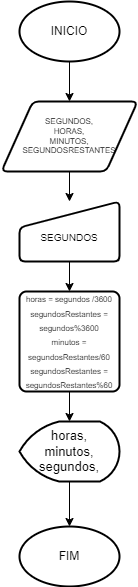

The diagram above was exported from draw.io. Its source (the exported page's mxGraphModel, read from the mxfile embedded in the PNG):
<mxGraphModel dx="1004" dy="539" grid="1" gridSize="10" guides="1" tooltips="1" connect="1" arrows="1" fold="1" page="1" pageScale="1" pageWidth="827" pageHeight="1169" math="0" shadow="0">
  <root>
    <mxCell id="0" />
    <mxCell id="1" parent="0" />
    <mxCell id="TrpWZWfcYcrr9CIZk7ZF-8" value="" style="edgeStyle=orthogonalEdgeStyle;rounded=0;orthogonalLoop=1;jettySize=auto;html=1;" edge="1" parent="1" source="ea2iHQ0zqatOczFizm29-1" target="ea2iHQ0zqatOczFizm29-2">
      <mxGeometry relative="1" as="geometry" />
    </mxCell>
    <mxCell id="ea2iHQ0zqatOczFizm29-1" value="INICIO" style="strokeWidth=2;html=1;shape=mxgraph.flowchart.start_1;whiteSpace=wrap;" parent="1" vertex="1">
      <mxGeometry x="390" y="30" width="100" height="60" as="geometry" />
    </mxCell>
    <mxCell id="TrpWZWfcYcrr9CIZk7ZF-9" value="" style="edgeStyle=orthogonalEdgeStyle;rounded=0;orthogonalLoop=1;jettySize=auto;html=1;" edge="1" parent="1" source="ea2iHQ0zqatOczFizm29-2" target="ea2iHQ0zqatOczFizm29-3">
      <mxGeometry relative="1" as="geometry" />
    </mxCell>
    <mxCell id="ea2iHQ0zqatOczFizm29-2" value="SEGUNDOS,&lt;div style=&quot;font-size: 8px;&quot;&gt;HORAS,&lt;/div&gt;&lt;div style=&quot;font-size: 8px;&quot;&gt;MINUTOS,&lt;/div&gt;&lt;div style=&quot;font-size: 8px;&quot;&gt;SEGUNDOSRESTANTES&lt;/div&gt;" style="shape=parallelogram;html=1;strokeWidth=2;perimeter=parallelogramPerimeter;whiteSpace=wrap;rounded=1;arcSize=12;size=0.23;fontSize=8;" parent="1" vertex="1">
      <mxGeometry x="372" y="130" width="136" height="70" as="geometry" />
    </mxCell>
    <mxCell id="TrpWZWfcYcrr9CIZk7ZF-10" value="" style="edgeStyle=orthogonalEdgeStyle;rounded=0;orthogonalLoop=1;jettySize=auto;html=1;" edge="1" parent="1" source="ea2iHQ0zqatOczFizm29-3" target="TrpWZWfcYcrr9CIZk7ZF-3">
      <mxGeometry relative="1" as="geometry" />
    </mxCell>
    <mxCell id="ea2iHQ0zqatOczFizm29-3" value="&lt;div&gt;&lt;br&gt;&lt;/div&gt;SEGUNDOS" style="html=1;strokeWidth=2;shape=manualInput;whiteSpace=wrap;rounded=1;size=26;arcSize=11;fontSize=10;" parent="1" vertex="1">
      <mxGeometry x="390" y="230" width="100" height="60" as="geometry" />
    </mxCell>
    <mxCell id="TrpWZWfcYcrr9CIZk7ZF-5" value="" style="edgeStyle=orthogonalEdgeStyle;rounded=0;orthogonalLoop=1;jettySize=auto;html=1;" edge="1" parent="1" source="TrpWZWfcYcrr9CIZk7ZF-3" target="TrpWZWfcYcrr9CIZk7ZF-4">
      <mxGeometry relative="1" as="geometry" />
    </mxCell>
    <mxCell id="TrpWZWfcYcrr9CIZk7ZF-3" value="&lt;div style=&quot;&quot;&gt;&lt;span style=&quot;font-size: 8px;&quot;&gt;horas = segundos /3600&lt;/span&gt;&lt;/div&gt;&lt;div style=&quot;&quot;&gt;&lt;span style=&quot;font-size: 8px;&quot;&gt;segundosRestantes = segundos%3600&lt;/span&gt;&lt;/div&gt;&lt;div style=&quot;&quot;&gt;&lt;span style=&quot;font-size: 8px;&quot;&gt;minutos = segundosRestantes/60&lt;/span&gt;&lt;/div&gt;&lt;div style=&quot;&quot;&gt;&lt;span style=&quot;font-size: 8px;&quot;&gt;segundosRestantes = segundosRestantes%60&lt;/span&gt;&lt;/div&gt;" style="rounded=1;whiteSpace=wrap;html=1;absoluteArcSize=1;arcSize=14;strokeWidth=2;" vertex="1" parent="1">
      <mxGeometry x="390" y="320" width="100" height="100" as="geometry" />
    </mxCell>
    <mxCell id="TrpWZWfcYcrr9CIZk7ZF-7" value="" style="edgeStyle=orthogonalEdgeStyle;rounded=0;orthogonalLoop=1;jettySize=auto;html=1;" edge="1" parent="1" source="TrpWZWfcYcrr9CIZk7ZF-4" target="TrpWZWfcYcrr9CIZk7ZF-6">
      <mxGeometry relative="1" as="geometry" />
    </mxCell>
    <mxCell id="TrpWZWfcYcrr9CIZk7ZF-4" value="&lt;span style=&quot;font-size: 13px;&quot;&gt;horas,&lt;/span&gt;&lt;div style=&quot;font-size: 13px;&quot;&gt;minutos,&lt;/div&gt;&lt;div style=&quot;font-size: 13px;&quot;&gt;segundos,&lt;/div&gt;" style="strokeWidth=2;html=1;shape=mxgraph.flowchart.display;whiteSpace=wrap;fontSize=13;" vertex="1" parent="1">
      <mxGeometry x="390" y="450" width="100" height="60" as="geometry" />
    </mxCell>
    <mxCell id="TrpWZWfcYcrr9CIZk7ZF-6" value="FIM" style="strokeWidth=2;html=1;shape=mxgraph.flowchart.start_1;whiteSpace=wrap;" vertex="1" parent="1">
      <mxGeometry x="390" y="555" width="100" height="60" as="geometry" />
    </mxCell>
  </root>
</mxGraphModel>